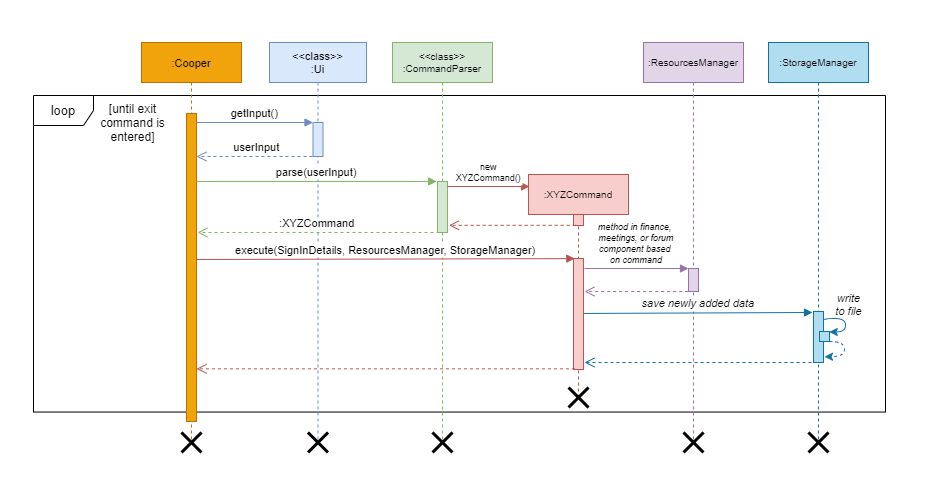

The diagram above was exported from draw.io. Its source (the exported page's mxGraphModel, read from the mxfile embedded in the PNG):
<mxGraphModel dx="621" dy="456" grid="0" gridSize="10" guides="1" tooltips="1" connect="1" arrows="1" fold="1" page="1" pageScale="1" pageWidth="1169" pageHeight="827" math="0" shadow="0">
  <root>
    <mxCell id="Wgd5pAK4wSpSNJ11hd86-0" />
    <mxCell id="Wgd5pAK4wSpSNJ11hd86-1" parent="Wgd5pAK4wSpSNJ11hd86-0" />
    <mxCell id="N8HtKc_98cIzSt_ahKjc-0" value="" style="rounded=0;whiteSpace=wrap;html=1;hachureGap=4;pointerEvents=0;fontFamily=Helvetica;fontSize=8;align=center;fillColor=default;strokeWidth=0;strokeColor=#FFFFFF;" parent="Wgd5pAK4wSpSNJ11hd86-1" vertex="1">
      <mxGeometry x="149" y="119" width="951" height="492" as="geometry" />
    </mxCell>
    <mxCell id="50PQOn4KvxsrgDERaxrr-0" value="&lt;font style=&quot;font-size: 13px&quot;&gt;loop&lt;/font&gt;" style="shape=umlFrame;whiteSpace=wrap;html=1;fontFamily=Helvetica;fontSize=10;" parent="Wgd5pAK4wSpSNJ11hd86-1" vertex="1">
      <mxGeometry x="182" y="214" width="852" height="316.54" as="geometry" />
    </mxCell>
    <mxCell id="N8HtKc_98cIzSt_ahKjc-2" value=":Cooper" style="shape=umlLifeline;perimeter=lifelinePerimeter;container=1;collapsible=0;recursiveResize=0;rounded=0;shadow=0;strokeWidth=1;fontFamily=Helvetica;fontSize=11;fillColor=#f0a30a;strokeColor=#BD7000;fontColor=#000000;" parent="Wgd5pAK4wSpSNJ11hd86-1" vertex="1">
      <mxGeometry x="290" y="161" width="100" height="400" as="geometry" />
    </mxCell>
    <mxCell id="N8HtKc_98cIzSt_ahKjc-3" value="" style="points=[];perimeter=orthogonalPerimeter;rounded=0;shadow=0;strokeWidth=1;fontFamily=Helvetica;fontSize=11;fillColor=#f0a30a;strokeColor=#BD7000;fontColor=#000000;" parent="N8HtKc_98cIzSt_ahKjc-2" vertex="1">
      <mxGeometry x="45" y="71" width="10" height="308" as="geometry" />
    </mxCell>
    <mxCell id="OGtQb9uMXwK44Qk2F5pD-0" value="" style="shape=umlDestroy;whiteSpace=wrap;html=1;strokeWidth=3;fontFamily=Helvetica;" parent="N8HtKc_98cIzSt_ahKjc-2" vertex="1">
      <mxGeometry x="40" y="390" width="20" height="20" as="geometry" />
    </mxCell>
    <mxCell id="N8HtKc_98cIzSt_ahKjc-4" value="&lt;&lt;class&gt;&gt;&#10;:Ui" style="shape=umlLifeline;perimeter=lifelinePerimeter;container=1;collapsible=0;recursiveResize=0;rounded=0;shadow=0;strokeWidth=1;fontFamily=Helvetica;fontSize=11;fillColor=#dae8fc;strokeColor=#6c8ebf;" parent="Wgd5pAK4wSpSNJ11hd86-1" vertex="1">
      <mxGeometry x="418" y="161" width="97" height="400" as="geometry" />
    </mxCell>
    <mxCell id="N8HtKc_98cIzSt_ahKjc-5" value="" style="points=[];perimeter=orthogonalPerimeter;rounded=0;shadow=0;strokeWidth=1;fontFamily=Helvetica;fontSize=11;fillColor=#dae8fc;strokeColor=#6c8ebf;" parent="N8HtKc_98cIzSt_ahKjc-4" vertex="1">
      <mxGeometry x="43.5" y="80" width="10" height="34" as="geometry" />
    </mxCell>
    <mxCell id="OGtQb9uMXwK44Qk2F5pD-2" value="" style="shape=umlDestroy;whiteSpace=wrap;html=1;strokeWidth=3;fontFamily=Helvetica;" parent="N8HtKc_98cIzSt_ahKjc-4" vertex="1">
      <mxGeometry x="38.5" y="390" width="20" height="20" as="geometry" />
    </mxCell>
    <mxCell id="N8HtKc_98cIzSt_ahKjc-7" value="userInput" style="verticalAlign=bottom;endArrow=open;dashed=1;endSize=8;shadow=0;strokeWidth=1;fontFamily=Helvetica;fontSize=11;fillColor=#dae8fc;strokeColor=#6c8ebf;" parent="Wgd5pAK4wSpSNJ11hd86-1" edge="1">
      <mxGeometry x="0.0089" relative="1" as="geometry">
        <mxPoint x="345" y="274.9999999999999" as="targetPoint" />
        <mxPoint x="467" y="274.9999999999999" as="sourcePoint" />
        <Array as="points" />
        <mxPoint as="offset" />
      </mxGeometry>
    </mxCell>
    <mxCell id="N8HtKc_98cIzSt_ahKjc-8" value="getInput()" style="verticalAlign=bottom;endArrow=block;entryX=0;entryY=0;shadow=0;strokeWidth=1;fontFamily=Helvetica;fontSize=11;fillColor=#dae8fc;strokeColor=#6c8ebf;" parent="Wgd5pAK4wSpSNJ11hd86-1" source="N8HtKc_98cIzSt_ahKjc-3" target="N8HtKc_98cIzSt_ahKjc-5" edge="1">
      <mxGeometry relative="1" as="geometry">
        <mxPoint x="445" y="241" as="sourcePoint" />
      </mxGeometry>
    </mxCell>
    <mxCell id="N8HtKc_98cIzSt_ahKjc-16" value="&lt;&lt;class&gt;&gt;&#10;:CommandParser" style="shape=umlLifeline;perimeter=lifelinePerimeter;container=1;collapsible=0;recursiveResize=0;rounded=0;shadow=0;strokeWidth=1;fontFamily=Helvetica;fontSize=10;fillColor=#d5e8d4;strokeColor=#82b366;" parent="Wgd5pAK4wSpSNJ11hd86-1" vertex="1">
      <mxGeometry x="541" y="161" width="100" height="400" as="geometry" />
    </mxCell>
    <mxCell id="N8HtKc_98cIzSt_ahKjc-17" value="" style="points=[];perimeter=orthogonalPerimeter;rounded=0;shadow=0;strokeWidth=1;fontFamily=Helvetica;fontSize=11;fillColor=#d5e8d4;strokeColor=#82b366;" parent="N8HtKc_98cIzSt_ahKjc-16" vertex="1">
      <mxGeometry x="45" y="139" width="10" height="51" as="geometry" />
    </mxCell>
    <mxCell id="OGtQb9uMXwK44Qk2F5pD-3" value="" style="shape=umlDestroy;whiteSpace=wrap;html=1;strokeWidth=3;fontFamily=Helvetica;" parent="N8HtKc_98cIzSt_ahKjc-16" vertex="1">
      <mxGeometry x="40" y="390" width="20" height="20" as="geometry" />
    </mxCell>
    <mxCell id="N8HtKc_98cIzSt_ahKjc-19" value="parse(userInput)" style="verticalAlign=bottom;endArrow=block;shadow=0;strokeWidth=1;fontFamily=Helvetica;fontSize=11;entryX=-0.076;entryY=-0.001;entryDx=0;entryDy=0;entryPerimeter=0;fillColor=#d5e8d4;strokeColor=#82b366;" parent="Wgd5pAK4wSpSNJ11hd86-1" source="N8HtKc_98cIzSt_ahKjc-3" target="N8HtKc_98cIzSt_ahKjc-17" edge="1">
      <mxGeometry relative="1" as="geometry">
        <mxPoint x="597" y="307" as="sourcePoint" />
        <mxPoint x="716" y="308" as="targetPoint" />
      </mxGeometry>
    </mxCell>
    <mxCell id="N8HtKc_98cIzSt_ahKjc-21" value=":XYZCommand" style="shape=umlLifeline;perimeter=lifelinePerimeter;container=1;collapsible=0;recursiveResize=0;rounded=0;shadow=0;strokeWidth=1;fontFamily=Helvetica;fontSize=10;fillColor=#f8cecc;strokeColor=#b85450;" parent="Wgd5pAK4wSpSNJ11hd86-1" vertex="1">
      <mxGeometry x="677.01" y="293" width="100" height="223" as="geometry" />
    </mxCell>
    <mxCell id="N8HtKc_98cIzSt_ahKjc-22" value="" style="points=[];perimeter=orthogonalPerimeter;rounded=0;shadow=0;strokeWidth=1;fontFamily=Helvetica;fontSize=11;fillColor=#f8cecc;strokeColor=#b85450;" parent="N8HtKc_98cIzSt_ahKjc-21" vertex="1">
      <mxGeometry x="45" y="40" width="10" height="11" as="geometry" />
    </mxCell>
    <mxCell id="N8HtKc_98cIzSt_ahKjc-23" value="" style="points=[];perimeter=orthogonalPerimeter;rounded=0;shadow=0;strokeWidth=1;fontFamily=Helvetica;fontSize=11;fillColor=#f8cecc;strokeColor=#b85450;" parent="N8HtKc_98cIzSt_ahKjc-21" vertex="1">
      <mxGeometry x="45" y="84" width="10" height="111" as="geometry" />
    </mxCell>
    <mxCell id="N8HtKc_98cIzSt_ahKjc-36" value="new&#10;XYZCommand()" style="verticalAlign=bottom;endArrow=block;shadow=0;strokeWidth=1;fontFamily=Helvetica;fontSize=9;fillColor=#f8cecc;strokeColor=#b85450;" parent="N8HtKc_98cIzSt_ahKjc-21" edge="1">
      <mxGeometry relative="1" as="geometry">
        <mxPoint x="-81" y="12.004999999999939" as="sourcePoint" />
        <mxPoint x="1" y="12" as="targetPoint" />
      </mxGeometry>
    </mxCell>
    <mxCell id="OGtQb9uMXwK44Qk2F5pD-4" value="" style="shape=umlDestroy;whiteSpace=wrap;html=1;strokeWidth=3;fontFamily=Helvetica;" parent="N8HtKc_98cIzSt_ahKjc-21" vertex="1">
      <mxGeometry x="40" y="213" width="20" height="20" as="geometry" />
    </mxCell>
    <mxCell id="N8HtKc_98cIzSt_ahKjc-33" value="&lt;font style=&quot;font-size: 12px&quot;&gt;[until exit&lt;br&gt;command is&lt;br&gt;entered]&lt;/font&gt;" style="text;html=1;align=center;verticalAlign=middle;resizable=0;points=[];autosize=1;strokeColor=none;fillColor=none;rounded=0;hachureGap=4;pointerEvents=0;fontFamily=Helvetica;fontSize=9;" parent="Wgd5pAK4wSpSNJ11hd86-1" vertex="1">
      <mxGeometry x="242.99999999999997" y="221.23000000000002" width="75" height="40" as="geometry" />
    </mxCell>
    <mxCell id="N8HtKc_98cIzSt_ahKjc-37" value="" style="verticalAlign=bottom;endArrow=open;dashed=1;endSize=8;shadow=0;strokeWidth=1;fontFamily=Helvetica;fontSize=11;fillColor=#f8cecc;strokeColor=#b85450;exitX=0.217;exitY=0.985;exitDx=0;exitDy=0;exitPerimeter=0;entryX=1.15;entryY=0.859;entryDx=0;entryDy=0;entryPerimeter=0;" parent="Wgd5pAK4wSpSNJ11hd86-1" source="N8HtKc_98cIzSt_ahKjc-22" target="N8HtKc_98cIzSt_ahKjc-17" edge="1">
      <mxGeometry x="0.0089" relative="1" as="geometry">
        <mxPoint x="591" y="344" as="targetPoint" />
        <mxPoint x="677" y="342.9999999999999" as="sourcePoint" />
        <Array as="points" />
        <mxPoint as="offset" />
      </mxGeometry>
    </mxCell>
    <mxCell id="46fkjkdU8hfoTTQ-cg0G-1" value=":XYZCommand" style="verticalAlign=bottom;endArrow=open;dashed=1;endSize=8;shadow=0;strokeWidth=1;fontFamily=Helvetica;fontSize=11;fillColor=#d5e8d4;strokeColor=#82b366;exitX=0.2;exitY=1;exitDx=0;exitDy=0;exitPerimeter=0;" parent="Wgd5pAK4wSpSNJ11hd86-1" source="N8HtKc_98cIzSt_ahKjc-17" edge="1">
      <mxGeometry x="0.0089" relative="1" as="geometry">
        <mxPoint x="346" y="351" as="targetPoint" />
        <mxPoint x="477" y="284.9999999999999" as="sourcePoint" />
        <Array as="points" />
        <mxPoint as="offset" />
      </mxGeometry>
    </mxCell>
    <mxCell id="iPWcJJxJ5gvKHulASMZJ-0" value="execute(SignInDetails, ResourcesManager, StorageManager)" style="verticalAlign=bottom;endArrow=block;shadow=0;strokeWidth=1;fontFamily=Helvetica;fontSize=11;fillColor=#f8cecc;strokeColor=#b85450;entryX=0.132;entryY=0.001;entryDx=0;entryDy=0;entryPerimeter=0;" parent="Wgd5pAK4wSpSNJ11hd86-1" target="N8HtKc_98cIzSt_ahKjc-23" edge="1">
      <mxGeometry relative="1" as="geometry">
        <mxPoint x="345" y="378.00499999999977" as="sourcePoint" />
        <mxPoint x="721" y="373" as="targetPoint" />
      </mxGeometry>
    </mxCell>
    <mxCell id="iPWcJJxJ5gvKHulASMZJ-1" value=":ResourcesManager" style="shape=umlLifeline;perimeter=lifelinePerimeter;container=1;collapsible=0;recursiveResize=0;rounded=0;shadow=0;strokeWidth=1;fontFamily=Helvetica;fontSize=10;fillColor=#e1d5e7;strokeColor=#9673a6;" parent="Wgd5pAK4wSpSNJ11hd86-1" vertex="1">
      <mxGeometry x="792" y="161" width="100" height="400" as="geometry" />
    </mxCell>
    <mxCell id="iPWcJJxJ5gvKHulASMZJ-2" value="" style="points=[];perimeter=orthogonalPerimeter;rounded=0;shadow=0;strokeWidth=1;fontFamily=Helvetica;fontSize=11;fillColor=#e1d5e7;strokeColor=#9673a6;" parent="iPWcJJxJ5gvKHulASMZJ-1" vertex="1">
      <mxGeometry x="45" y="226" width="10" height="23" as="geometry" />
    </mxCell>
    <mxCell id="OGtQb9uMXwK44Qk2F5pD-5" value="" style="shape=umlDestroy;whiteSpace=wrap;html=1;strokeWidth=3;fontFamily=Helvetica;" parent="iPWcJJxJ5gvKHulASMZJ-1" vertex="1">
      <mxGeometry x="40" y="390" width="20" height="20" as="geometry" />
    </mxCell>
    <mxCell id="iPWcJJxJ5gvKHulASMZJ-3" value="method in finance, &#10;meetings, or forum&#10;component based &#10;on command" style="verticalAlign=bottom;endArrow=block;shadow=0;strokeWidth=1;fontFamily=Helvetica;fontSize=9;fillColor=#e1d5e7;strokeColor=#9673a6;fontStyle=2" parent="Wgd5pAK4wSpSNJ11hd86-1" edge="1">
      <mxGeometry relative="1" as="geometry">
        <mxPoint x="733" y="387.00499999999977" as="sourcePoint" />
        <mxPoint x="837" y="387" as="targetPoint" />
      </mxGeometry>
    </mxCell>
    <mxCell id="iPWcJJxJ5gvKHulASMZJ-4" value="" style="verticalAlign=bottom;endArrow=open;dashed=1;endSize=8;shadow=0;strokeWidth=1;fontFamily=Helvetica;fontSize=11;fillColor=#e1d5e7;strokeColor=#9673a6;exitX=0.217;exitY=0.985;exitDx=0;exitDy=0;exitPerimeter=0;" parent="Wgd5pAK4wSpSNJ11hd86-1" edge="1">
      <mxGeometry x="0.0089" relative="1" as="geometry">
        <mxPoint x="733" y="410" as="targetPoint" />
        <mxPoint x="836.6799999999998" y="410.02500000000003" as="sourcePoint" />
        <Array as="points" />
        <mxPoint as="offset" />
      </mxGeometry>
    </mxCell>
    <mxCell id="iPWcJJxJ5gvKHulASMZJ-5" value="" style="verticalAlign=bottom;endArrow=open;dashed=1;endSize=8;shadow=0;strokeWidth=1;fontFamily=Helvetica;fontSize=11;fillColor=#f8cecc;strokeColor=#b85450;exitX=0.14;exitY=0.994;exitDx=0;exitDy=0;exitPerimeter=0;" parent="Wgd5pAK4wSpSNJ11hd86-1" source="N8HtKc_98cIzSt_ahKjc-23" target="N8HtKc_98cIzSt_ahKjc-3" edge="1">
      <mxGeometry x="0.0089" relative="1" as="geometry">
        <mxPoint x="594" y="426.99899999999985" as="targetPoint" />
        <mxPoint x="720.6799999999998" y="427.02500000000003" as="sourcePoint" />
        <Array as="points" />
        <mxPoint as="offset" />
      </mxGeometry>
    </mxCell>
    <mxCell id="iPWcJJxJ5gvKHulASMZJ-10" value=":StorageManager" style="shape=umlLifeline;perimeter=lifelinePerimeter;container=1;collapsible=0;recursiveResize=0;rounded=0;shadow=0;strokeWidth=1;fontFamily=Helvetica;fontSize=10;fillColor=#b1ddf0;strokeColor=#10739e;" parent="Wgd5pAK4wSpSNJ11hd86-1" vertex="1">
      <mxGeometry x="917" y="161" width="100" height="400" as="geometry" />
    </mxCell>
    <mxCell id="iPWcJJxJ5gvKHulASMZJ-11" value="" style="points=[];perimeter=orthogonalPerimeter;rounded=0;shadow=0;strokeWidth=1;fontFamily=Helvetica;fontSize=11;fillColor=#b1ddf0;strokeColor=#10739e;" parent="iPWcJJxJ5gvKHulASMZJ-10" vertex="1">
      <mxGeometry x="45" y="269" width="10" height="51" as="geometry" />
    </mxCell>
    <mxCell id="OGtQb9uMXwK44Qk2F5pD-6" value="" style="shape=umlDestroy;whiteSpace=wrap;html=1;strokeWidth=3;fontFamily=Helvetica;" parent="iPWcJJxJ5gvKHulASMZJ-10" vertex="1">
      <mxGeometry x="40" y="390" width="20" height="20" as="geometry" />
    </mxCell>
    <mxCell id="iPWcJJxJ5gvKHulASMZJ-16" value="save newly added data" style="verticalAlign=bottom;endArrow=block;shadow=0;strokeWidth=1;fontFamily=Helvetica;fontSize=11;fillColor=#b1ddf0;strokeColor=#10739e;fontStyle=2;exitX=1.051;exitY=0.495;exitDx=0;exitDy=0;exitPerimeter=0;" parent="Wgd5pAK4wSpSNJ11hd86-1" source="N8HtKc_98cIzSt_ahKjc-23" edge="1">
      <mxGeometry relative="1" as="geometry">
        <mxPoint x="734" y="430" as="sourcePoint" />
        <mxPoint x="961" y="431" as="targetPoint" />
      </mxGeometry>
    </mxCell>
    <mxCell id="iPWcJJxJ5gvKHulASMZJ-17" value="" style="verticalAlign=bottom;endArrow=open;dashed=1;endSize=8;shadow=0;strokeWidth=1;fontFamily=Helvetica;fontSize=11;fillColor=#b1ddf0;strokeColor=#10739e;exitX=0.49;exitY=0.8;exitDx=0;exitDy=0;exitPerimeter=0;" parent="Wgd5pAK4wSpSNJ11hd86-1" source="iPWcJJxJ5gvKHulASMZJ-10" edge="1">
      <mxGeometry x="0.0089" relative="1" as="geometry">
        <mxPoint x="733" y="481" as="targetPoint" />
        <mxPoint x="961" y="480" as="sourcePoint" />
        <Array as="points" />
        <mxPoint as="offset" />
      </mxGeometry>
    </mxCell>
    <mxCell id="50PQOn4KvxsrgDERaxrr-1" value="" style="html=1;points=[];perimeter=orthogonalPerimeter;fontFamily=Helvetica;fontSize=10;fillColor=#b1ddf0;strokeColor=#10739e;" parent="Wgd5pAK4wSpSNJ11hd86-1" vertex="1">
      <mxGeometry x="968" y="450" width="10" height="10" as="geometry" />
    </mxCell>
    <mxCell id="50PQOn4KvxsrgDERaxrr-4" value="" style="curved=1;endArrow=classic;html=1;rounded=0;fontFamily=Helvetica;fontSize=10;edgeStyle=orthogonalEdgeStyle;entryX=0.976;entryY=0.048;entryDx=0;entryDy=0;entryPerimeter=0;exitX=1.052;exitY=0.177;exitDx=0;exitDy=0;exitPerimeter=0;fillColor=#b1ddf0;strokeColor=#10739e;" parent="Wgd5pAK4wSpSNJ11hd86-1" source="iPWcJJxJ5gvKHulASMZJ-11" target="50PQOn4KvxsrgDERaxrr-1" edge="1">
      <mxGeometry width="50" height="50" relative="1" as="geometry">
        <mxPoint x="978" y="437" as="sourcePoint" />
        <mxPoint x="889" y="436" as="targetPoint" />
        <Array as="points">
          <mxPoint x="973" y="437" />
          <mxPoint x="994" y="437" />
          <mxPoint x="994" y="451" />
        </Array>
      </mxGeometry>
    </mxCell>
    <mxCell id="50PQOn4KvxsrgDERaxrr-7" value="" style="curved=1;endArrow=classic;html=1;rounded=0;fontFamily=Helvetica;fontSize=10;edgeStyle=orthogonalEdgeStyle;exitX=0.976;exitY=1;exitDx=0;exitDy=0;exitPerimeter=0;entryX=1.1;entryY=0.887;entryDx=0;entryDy=0;entryPerimeter=0;dashed=1;fillColor=#b1ddf0;strokeColor=#10739e;" parent="Wgd5pAK4wSpSNJ11hd86-1" source="50PQOn4KvxsrgDERaxrr-1" target="iPWcJJxJ5gvKHulASMZJ-11" edge="1">
      <mxGeometry width="50" height="50" relative="1" as="geometry">
        <mxPoint x="839" y="486" as="sourcePoint" />
        <mxPoint x="889" y="436" as="targetPoint" />
        <Array as="points">
          <mxPoint x="993" y="460" />
          <mxPoint x="993" y="475" />
        </Array>
      </mxGeometry>
    </mxCell>
    <mxCell id="50PQOn4KvxsrgDERaxrr-8" value="&lt;span style=&quot;color: rgb(0 , 0 , 0) ; font-family: &amp;#34;helvetica&amp;#34; ; font-size: 11px ; font-style: italic ; font-weight: 400 ; letter-spacing: normal ; text-indent: 0px ; text-transform: none ; word-spacing: 0px ; background-color: rgb(255 , 255 , 255) ; display: inline ; float: none&quot;&gt;write&lt;br&gt;to file&lt;/span&gt;" style="text;whiteSpace=wrap;html=1;fontSize=10;fontFamily=Helvetica;align=center;" parent="Wgd5pAK4wSpSNJ11hd86-1" vertex="1">
      <mxGeometry x="981" y="404" width="32.57" height="27" as="geometry" />
    </mxCell>
  </root>
</mxGraphModel>